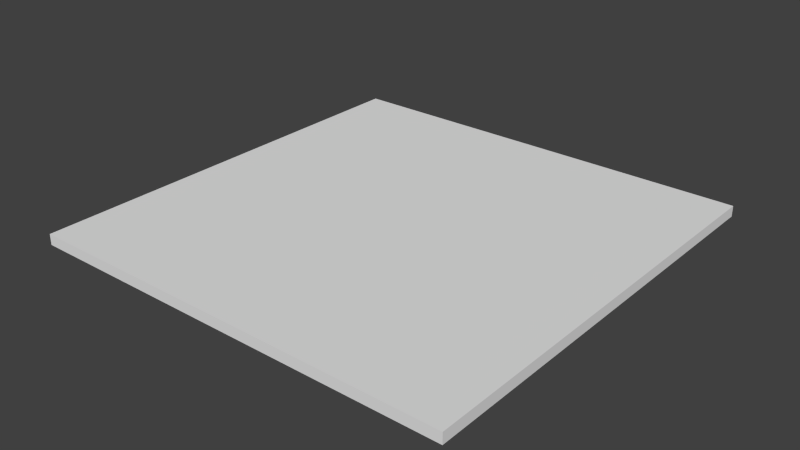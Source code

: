 # Source: 16x16_cube_1.blend  (saved by Blender 2.56.0; exported with 4.5.12 LTS)
import bpy
from mathutils import Matrix  # noqa: F401  (used for matrix-valued properties, if any)

bpy.ops.wm.read_factory_settings(use_empty=True)
scene = bpy.context.scene
scene.name = 'Scene'

# ---- collections
col_collection_1 = bpy.data.collections.new('Collection 1'); scene.collection.children.link(col_collection_1)

# ---- materials (node trees are filled in below, after node groups)
mat_material = bpy.data.materials.new('Material')
mat_material.alpha_threshold = 0.0
mat_material.use_transparent_shadow = False
mat_material.roughness = 0.5
mat_material.line_color = (0.0, 0.0, 0.0, 1.0)

# ---- material node trees

# ---- world
world_world = bpy.data.worlds.new('World'); scene.world = world_world
world_world.color = (0.05088, 0.05088, 0.05088)
world_world.use_sun_shadow = False
world_world.sun_shadow_jitter_overblur = 0.0
world_world.cycles.sampling_method = 'MANUAL'
world_world.cycles.sample_map_resolution = 256

# ---- meshes
me_cube = bpy.data.meshes.new('Cube')
me_cube.from_pydata([(4.0, 4.0, 0.0), (4.0, -4.0, 0.0), (-4.0, -4.0, 0.0), (-4.0, 4.0, 0.0), (4.0, 4.0, 0.1984), (4.0, -4.0, 0.1984), (-4.0, -4.0, 0.1984), (-4.0, 4.0, 0.1984)], [], [(0, 1, 2, 3), (4, 7, 6, 5), (0, 4, 5, 1), (1, 5, 6, 2), (2, 6, 7, 3), (4, 0, 3, 7)])
_uv = me_cube.uv_layers.new(name='UVTex')
_uv.uv.foreach_set('vector', [-1.5, -1.5, 2.5, -1.5, 2.5, 2.5, -1.5, 2.5, -1.5, -1.5, 2.5, -1.5, 2.5, 2.5, -1.5, 2.5, 0.7479, -1.5, 0.9387, -1.5, 0.9387, 2.5, 0.7479, 2.5, 0.7479, -1.5, 0.9387, -1.5, 0.9387, 2.5, 0.7479, 2.5, 0.7479, -1.5, 0.9387, -1.5, 0.9387, 2.5, 0.7479, 2.5, 0.7479, -1.5, 0.9387, -1.5, 0.9387, 2.5, 0.7479, 2.5])
me_cube.materials.append(mat_material)
me_cube.use_remesh_preserve_volume = False
me_cube.use_remesh_preserve_attributes = False
me_cube.use_mirror_vertex_groups = False
me_cube.update()

# ---- objects
ob_cube = bpy.data.objects.new('Cube', me_cube)

# ---- transforms, parenting, visibility, modifiers, constraints
ob_cube.location = (0.0, 0.0, 0.0)
ob_cube.scale = (2.0, 2.0, 2.0)
ob_cube.lock_rotations_4d = False
ob_cube.empty_display_type = 'ARROWS'
ob_cube.lineart.crease_threshold = 0.0

# ---- collection membership
col_collection_1.objects.link(ob_cube)

# ---- scene / render settings (as saved in the file)
scene.frame_start = 1; scene.frame_end = 250; scene.frame_set(1)
scene.render.engine = 'BLENDER_EEVEE_NEXT'
scene.render.image_settings.color_mode = 'RGB'
scene.render.image_settings.compression = 90
scene.render.resolution_percentage = 50
scene.render.dither_intensity = 0.0
scene.render.bake_margin = 2
scene.render.bake_bias = 0.0
scene.cycles.use_denoising = False
scene.cycles.samples = 10
scene.cycles.sampling_pattern = 'TABULATED_SOBOL'
scene.cycles.light_sampling_threshold = 0.0
scene.cycles.use_adaptive_sampling = False
scene.cycles.use_light_tree = False
scene.cycles.blur_glossy = 0.0
scene.cycles.volume_bounces = 1
scene.cycles.pixel_filter_type = 'GAUSSIAN'
scene.cycles.sample_clamp_indirect = 0.0
scene.view_settings.view_transform = 'Standard'
bpy.context.view_layer.update()

# ---- added for rendering (the .blend has no active camera and no usable light): camera, sun
cam_auto = bpy.data.cameras.new('AutoCamera')
cam_auto.lens = 50.0
cam_auto.sensor_width = 36.0
cam_auto.clip_end = 1000.0
ob_auto_camera = bpy.data.objects.new('AutoCamera', cam_auto)
scene.collection.objects.link(ob_auto_camera)
ob_auto_camera.location = (20.9387, -25.1264, 16.9493)
ob_auto_camera.rotation_euler = (1.09748, -7.21219e-08, 0.694738)
scene.camera = ob_auto_camera
light_auto_sun = bpy.data.lights.new('AutoSun', 'SUN')
light_auto_sun.energy = 3.0
light_auto_sun.angle = 0.0523599
ob_auto_sun = bpy.data.objects.new('AutoSun', light_auto_sun)
scene.collection.objects.link(ob_auto_sun)
ob_auto_sun.rotation_euler = (0.872665, 0.174533, 0.523599)
bpy.context.view_layer.update()

